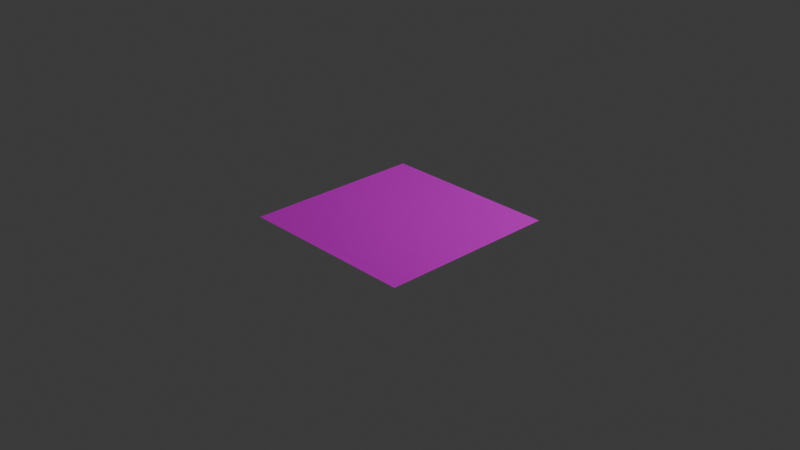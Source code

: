 # Source: render_landscape.blend  (saved by Blender 4.4.32; exported with 4.5.12 LTS)
import bpy
from mathutils import Matrix  # noqa: F401  (used for matrix-valued properties, if any)

bpy.ops.wm.read_factory_settings(use_empty=True)
scene = bpy.context.scene
scene.name = 'Scene'

# ---- collections
col_collection = bpy.data.collections.new('Collection'); scene.collection.children.link(col_collection)

# ---- images (referenced by path relative to the original .blend; pixels are not part of the script)
import os
ASSET_DIR = os.environ.get("B2B_ASSET_DIR", "")  # directory of the original .blend (textures are referenced by path, not embedded)
HERE = os.path.dirname(os.path.abspath(__file__))  # packed textures are extracted next to this script under _unpacked/

def load_image(name, relpath, width, height, colorspace="sRGB"):
    """Load a texture the original file referenced (path relative to the .blend, or extracted next to this script)."""
    p = next((c for c in (os.path.join(HERE, relpath), os.path.join(ASSET_DIR, relpath)) if relpath and os.path.exists(c)), "")
    if p:
        img = bpy.data.images.load(p, check_existing=True)
        img.name = name
    else:  # same state as the original file: an image datablock whose file is absent (Cycles renders it pink)
        img = bpy.data.images.new(name, width, height)
        img.source = "FILE"
        img.filepath = "//" + (relpath or name)
    img.colorspace_settings.name = colorspace
    return img
img_default_m_png = load_image('default_m.png', 'default_m.png', 1024, 1024, 'sRGB')
img_grass_1_normal_png = load_image('Grass_1_normal.PNG', 'Grass_1_normal.PNG', 1024, 1024, 'sRGB')
img_grass_1_png = load_image('Grass_1.PNG', 'Grass_1.PNG', 1024, 1024, 'sRGB')
img_ground_1_png = load_image('Ground_1.PNG', 'Ground_1.PNG', 1024, 1024, 'sRGB')
img_ground_2_png = load_image('Ground_2.PNG', 'Ground_2.PNG', 1024, 1024, 'sRGB')
img_ground_3_texture_png = load_image('Ground_3_texture.PNG', 'Ground_3_texture.PNG', 1024, 1024, 'sRGB')
img_stone_floor_texture_png = load_image('Stone_floor_texture.PNG', 'Stone_floor_texture.PNG', 1024, 1024, 'sRGB')
img_ground_1_normal_png = load_image('Ground_1_normal.PNG', 'Ground_1_normal.PNG', 1024, 1024, 'sRGB')
img_ground_2_normal_png = load_image('Ground_2_normal.PNG', 'Ground_2_normal.PNG', 1024, 1024, 'sRGB')
img_ground_3_normal_png = load_image('Ground_3_normal.PNG', 'Ground_3_normal.PNG', 1024, 1024, 'sRGB')
img_stone_floor_normal_png = load_image('Stone_floor_normal.PNG', 'Stone_floor_normal.PNG', 1024, 1024, 'sRGB')

# ---- materials (node trees are filled in below, after node groups)
mat_render_landscape = bpy.data.materials.new('render_landscape')
mat_render_landscape.use_transparent_shadow = False
mat_render_landscape.preview_render_type = 'FLAT'

# ---- material node trees
mat_render_landscape.use_nodes = True; mat_render_landscape.node_tree.nodes.clear()
_N = mat_render_landscape.node_tree.nodes; _L = mat_render_landscape.node_tree.links
n0 = _N.new('ShaderNodeSeparateXYZ'); n0.name = 'Separate XYZ'; n0.location = (-217, -299)
n0.hide = True
n1 = _N.new('ShaderNodeOutputMaterial'); n1.name = 'Material Output'; n1.location = (325, 118)
n2 = _N.new('ShaderNodeNormalMap'); n2.name = 'Normal Map'; n2.location = (-229, 4)
n2.hide = True
n3 = _N.new('ShaderNodeTexImage'); n3.name = 'Image Texture.002'; n3.location = (-727, -167)
n3.label = 'layer0_textureMaterial'
n3.hide = True
n3.image = img_default_m_png
n4 = _N.new('ShaderNodeTexImage'); n4.name = 'Image Texture.001'; n4.location = (-727, 175)
n4.label = 'layer0_textureNormal'
n4.hide = True
n4.image = img_grass_1_normal_png
n5 = _N.new('ShaderNodeBsdfPrincipled'); n5.name = 'Principled BSDF'; n5.location = (62, 131)
n5.label = 'Principled BSDF'
n5.inputs[3].default_value = 1.45
n6 = _N.new('ShaderNodeTexImage'); n6.name = 'Image Texture'; n6.location = (-861, 593)
n6.label = 'layer0_textureBase'
n6.hide = True
n6.image = img_grass_1_png
n7 = _N.new('ShaderNodeSeparateXYZ'); n7.name = 'Separate XYZ.001'; n7.location = (-1243, 459)
n7.hide = True
n8 = _N.new('ShaderNodeTexImage'); n8.name = 'Image Texture.004'; n8.location = (-854, 553)
n8.label = 'layer1_textureBase'
n8.hide = True
n8.image = img_ground_1_png
n9 = _N.new('ShaderNodeMix'); n9.name = 'Mix'; n9.location = (-384, 485)
n9.hide = True
n9.data_type = 'RGBA'
n10 = _N.new('ShaderNodeMix'); n10.name = 'Mix.001'; n10.location = (-384, 435)
n10.hide = True
n10.data_type = 'RGBA'
n11 = _N.new('ShaderNodeTexImage'); n11.name = 'Image Texture.005'; n11.location = (-854, 473)
n11.label = 'layer2_textureBase'
n11.hide = True
n11.image = img_ground_2_png
n12 = _N.new('ShaderNodeTexImage'); n12.name = 'Image Texture.006'; n12.location = (-854, 394)
n12.label = 'layer3_textureBase'
n12.hide = True
n12.image = img_ground_3_texture_png
n13 = _N.new('ShaderNodeMix'); n13.name = 'Mix.002'; n13.location = (-383, 389)
n13.hide = True
n13.data_type = 'RGBA'
n14 = _N.new('ShaderNodeMix'); n14.name = 'Mix.003'; n14.location = (-377, 336)
n14.hide = True
n14.data_type = 'RGBA'
n15 = _N.new('ShaderNodeTexImage'); n15.name = 'Image Texture.007'; n15.location = (-851, 312)
n15.label = 'layer4_textureBase'
n15.hide = True
n15.image = img_stone_floor_texture_png
n16 = _N.new('ShaderNodeMath'); n16.name = 'Math'; n16.location = (-733, 513)
n16.hide = True
n16.operation = 'MULTIPLY'
n17 = _N.new('ShaderNodeMath'); n17.name = 'Math.001'; n17.location = (-732, 434)
n17.hide = True
n17.operation = 'MULTIPLY'
n18 = _N.new('ShaderNodeMath'); n18.name = 'Math.002'; n18.location = (-729, 354)
n18.hide = True
n18.operation = 'MULTIPLY'
n19 = _N.new('ShaderNodeMath'); n19.name = 'Math.003'; n19.location = (-722, 274)
n19.hide = True
n19.operation = 'MULTIPLY'
n20 = _N.new('ShaderNodeTexImage'); n20.name = 'Image Texture.008'; n20.location = (-720, 123)
n20.label = 'layer1_textureNormal'
n20.hide = True
n20.image = img_ground_1_normal_png
n21 = _N.new('ShaderNodeTexImage'); n21.name = 'Image Texture.009'; n21.location = (-721, 73)
n21.label = 'layer2_textureNormal'
n21.hide = True
n21.image = img_ground_2_normal_png
n22 = _N.new('ShaderNodeTexImage'); n22.name = 'Image Texture.010'; n22.location = (-720, 21)
n22.label = 'layer3_textureNormal'
n22.hide = True
n22.image = img_ground_3_normal_png
n23 = _N.new('ShaderNodeTexImage'); n23.name = 'Image Texture.011'; n23.location = (-721, -29)
n23.label = 'layer4_textureNormal'
n23.hide = True
n23.image = img_stone_floor_normal_png
n24 = _N.new('ShaderNodeMix'); n24.name = 'Mix.004'; n24.location = (-414, 149)
n24.hide = True
n24.data_type = 'RGBA'
n25 = _N.new('ShaderNodeMix'); n25.name = 'Mix.005'; n25.location = (-414, 99)
n25.hide = True
n25.data_type = 'RGBA'
n26 = _N.new('ShaderNodeMix'); n26.name = 'Mix.006'; n26.location = (-413, 53)
n26.hide = True
n26.data_type = 'RGBA'
n27 = _N.new('ShaderNodeMix'); n27.name = 'Mix.007'; n27.location = (-407, 0)
n27.hide = True
n27.data_type = 'RGBA'
n28 = _N.new('ShaderNodeTexImage'); n28.name = 'Image Texture.012'; n28.location = (-719, -220)
n28.label = 'layer1_textureMaterial'
n28.hide = True
n28.image = img_default_m_png
n29 = _N.new('ShaderNodeTexImage'); n29.name = 'Image Texture.013'; n29.location = (-719, -265)
n29.label = 'layer2_textureMaterial'
n29.hide = True
n29.image = img_default_m_png
n30 = _N.new('ShaderNodeTexImage'); n30.name = 'Image Texture.014'; n30.location = (-711, -318)
n30.label = 'layer3_textureMaterial'
n30.hide = True
n30.image = img_default_m_png
n31 = _N.new('ShaderNodeTexImage'); n31.name = 'Image Texture.015'; n31.location = (-714, -369)
n31.label = 'layer4_textureMaterial'
n31.hide = True
n31.image = img_default_m_png
n32 = _N.new('ShaderNodeMix'); n32.name = 'Mix.008'; n32.location = (-427, -193)
n32.hide = True
n32.data_type = 'RGBA'
n33 = _N.new('ShaderNodeMix'); n33.name = 'Mix.009'; n33.location = (-427, -243)
n33.hide = True
n33.data_type = 'RGBA'
n34 = _N.new('ShaderNodeMix'); n34.name = 'Mix.010'; n34.location = (-426, -290)
n34.hide = True
n34.data_type = 'RGBA'
n35 = _N.new('ShaderNodeMix'); n35.name = 'Mix.011'; n35.location = (-420, -343)
n35.hide = True
n35.data_type = 'RGBA'
n36 = _N.new('ShaderNodeNewGeometry'); n36.name = 'Geometry'; n36.location = (-1771, 230)
n36.hide = True
n37 = _N.new('ShaderNodeValue'); n37.name = 'Value'; n37.location = (-1271, 358)
n37.label = 'layer1_alpha'
n37.hide = True
n37.outputs[0].default_value = 0.0
n38 = _N.new('ShaderNodeValue'); n38.name = 'Value.001'; n38.location = (-1272, 317)
n38.label = 'layer2_alpha'
n38.hide = True
n38.outputs[0].default_value = 0.0
n39 = _N.new('ShaderNodeValue'); n39.name = 'Value.002'; n39.location = (-1274, 275)
n39.label = 'layer3_alpha'
n39.hide = True
n39.outputs[0].default_value = 0.0
n40 = _N.new('ShaderNodeValue'); n40.name = 'Value.003'; n40.location = (-1275, 233)
n40.label = 'layer4_alpha'
n40.hide = True
n40.outputs[0].default_value = 0.0
n41 = _N.new('ShaderNodeMath'); n41.name = 'Math.004'; n41.location = (-1061, 511)
n41.hide = True
n41.operation = 'MULTIPLY'
n42 = _N.new('ShaderNodeMath'); n42.name = 'Math.005'; n42.location = (-1060, 464)
n42.hide = True
n42.operation = 'MULTIPLY'
n43 = _N.new('ShaderNodeMath'); n43.name = 'Math.006'; n43.location = (-1058, 416)
n43.hide = True
n43.operation = 'MULTIPLY'
n44 = _N.new('ShaderNodeMath'); n44.name = 'Math.007'; n44.location = (-1055, 357)
n44.hide = True
n44.operation = 'MULTIPLY'
n45 = _N.new('ShaderNodeValue'); n45.name = 'Value.004'; n45.location = (-1736, 142)
n45.label = 'tiling'
n45.hide = True
n45.outputs[0].default_value = 1.0
n46 = _N.new('ShaderNodeVectorMath'); n46.name = 'Vector Math'; n46.location = (-1491, 189)
n46.hide = True
n46.operation = 'MULTIPLY'
n47 = _N.new('ShaderNodeValue'); n47.name = 'Value.005'; n47.location = (-1495, 100)
n47.label = 'layer1_tiling'
n47.hide = True
n47.outputs[0].default_value = 1.0
n48 = _N.new('ShaderNodeValue'); n48.name = 'Value.006'; n48.location = (-1495, 138)
n48.label = 'layer0_tiling'
n48.hide = True
n48.outputs[0].default_value = 1.0
n49 = _N.new('ShaderNodeValue'); n49.name = 'Value.007'; n49.location = (-1494, 24)
n49.label = 'layer3_tiling'
n49.hide = True
n49.outputs[0].default_value = 1.0
n50 = _N.new('ShaderNodeValue'); n50.name = 'Value.008'; n50.location = (-1494, 61)
n50.label = 'layer2_tiling'
n50.hide = True
n50.outputs[0].default_value = 1.0
n51 = _N.new('ShaderNodeValue'); n51.name = 'Value.009'; n51.location = (-1495, -18)
n51.label = 'layer4_tiling'
n51.hide = True
n51.outputs[0].default_value = 1.0
n52 = _N.new('ShaderNodeVectorMath'); n52.name = 'Vector Math.001'; n52.location = (-1272, 176)
n52.hide = True
n52.operation = 'MULTIPLY'
n53 = _N.new('ShaderNodeVectorMath'); n53.name = 'Vector Math.002'; n53.location = (-1270, 132)
n53.hide = True
n53.operation = 'MULTIPLY'
n54 = _N.new('ShaderNodeVectorMath'); n54.name = 'Vector Math.003'; n54.location = (-1273, 89)
n54.hide = True
n54.operation = 'MULTIPLY'
n55 = _N.new('ShaderNodeVectorMath'); n55.name = 'Vector Math.004'; n55.location = (-1270, 45)
n55.hide = True
n55.operation = 'MULTIPLY'
n56 = _N.new('ShaderNodeVectorMath'); n56.name = 'Vector Math.005'; n56.location = (-1272, -11)
n56.hide = True
n56.operation = 'MULTIPLY'
n57 = _N.new('ShaderNodeVertexColor'); n57.name = 'Color Attribute'; n57.location = (-1412, 445)
n57.hide = True
_L.new(n5.outputs[0], n1.inputs[0])
_L.new(n2.outputs[0], n5.inputs[5])
_L.new(n0.outputs[0], n5.inputs[2])
_L.new(n0.outputs[1], n5.inputs[1])
_L.new(n0.outputs[2], n5.inputs[27])
_L.new(n6.outputs[0], n9.inputs[6])
_L.new(n8.outputs[0], n9.inputs[7])
_L.new(n9.outputs[2], n10.inputs[6])
_L.new(n11.outputs[0], n10.inputs[7])
_L.new(n10.outputs[2], n13.inputs[6])
_L.new(n13.outputs[2], n14.inputs[6])
_L.new(n15.outputs[0], n14.inputs[7])
_L.new(n12.outputs[0], n13.inputs[7])
_L.new(n14.outputs[2], n5.inputs[0])
_L.new(n8.outputs[1], n16.inputs[0])
_L.new(n16.outputs[0], n9.inputs[0])
_L.new(n11.outputs[1], n17.inputs[0])
_L.new(n12.outputs[1], n18.inputs[0])
_L.new(n15.outputs[1], n19.inputs[0])
_L.new(n17.outputs[0], n10.inputs[0])
_L.new(n18.outputs[0], n13.inputs[0])
_L.new(n19.outputs[0], n14.inputs[0])
_L.new(n24.outputs[2], n25.inputs[6])
_L.new(n25.outputs[2], n26.inputs[6])
_L.new(n26.outputs[2], n27.inputs[6])
_L.new(n16.outputs[0], n24.inputs[0])
_L.new(n17.outputs[0], n25.inputs[0])
_L.new(n18.outputs[0], n26.inputs[0])
_L.new(n19.outputs[0], n27.inputs[0])
_L.new(n27.outputs[2], n2.inputs[1])
_L.new(n4.outputs[0], n24.inputs[6])
_L.new(n20.outputs[0], n24.inputs[7])
_L.new(n21.outputs[0], n25.inputs[7])
_L.new(n22.outputs[0], n26.inputs[7])
_L.new(n23.outputs[0], n27.inputs[7])
_L.new(n32.outputs[2], n33.inputs[6])
_L.new(n33.outputs[2], n34.inputs[6])
_L.new(n34.outputs[2], n35.inputs[6])
_L.new(n16.outputs[0], n32.inputs[0])
_L.new(n17.outputs[0], n33.inputs[0])
_L.new(n18.outputs[0], n34.inputs[0])
_L.new(n19.outputs[0], n35.inputs[0])
_L.new(n35.outputs[2], n0.inputs[0])
_L.new(n3.outputs[0], n32.inputs[6])
_L.new(n28.outputs[0], n32.inputs[7])
_L.new(n29.outputs[0], n33.inputs[7])
_L.new(n30.outputs[0], n34.inputs[7])
_L.new(n31.outputs[0], n35.inputs[7])
_L.new(n37.outputs[0], n41.inputs[1])
_L.new(n41.outputs[0], n16.inputs[1])
_L.new(n7.outputs[0], n41.inputs[0])
_L.new(n42.outputs[0], n17.inputs[1])
_L.new(n7.outputs[1], n42.inputs[0])
_L.new(n38.outputs[0], n42.inputs[1])
_L.new(n43.outputs[0], n18.inputs[1])
_L.new(n39.outputs[0], n43.inputs[1])
_L.new(n7.outputs[2], n43.inputs[0])
_L.new(n44.outputs[0], n19.inputs[1])
_L.new(n40.outputs[0], n44.inputs[1])
_L.new(n45.outputs[0], n46.inputs[1])
_L.new(n36.outputs[0], n46.inputs[0])
_L.new(n52.outputs[0], n6.inputs[0])
_L.new(n52.outputs[0], n4.inputs[0])
_L.new(n52.outputs[0], n3.inputs[0])
_L.new(n46.outputs[0], n52.inputs[0])
_L.new(n46.outputs[0], n53.inputs[0])
_L.new(n46.outputs[0], n54.inputs[0])
_L.new(n46.outputs[0], n55.inputs[0])
_L.new(n46.outputs[0], n56.inputs[0])
_L.new(n48.outputs[0], n52.inputs[1])
_L.new(n47.outputs[0], n53.inputs[1])
_L.new(n50.outputs[0], n54.inputs[1])
_L.new(n49.outputs[0], n55.inputs[1])
_L.new(n51.outputs[0], n56.inputs[1])
_L.new(n53.outputs[0], n8.inputs[0])
_L.new(n53.outputs[0], n20.inputs[0])
_L.new(n53.outputs[0], n28.inputs[0])
_L.new(n54.outputs[0], n11.inputs[0])
_L.new(n54.outputs[0], n21.inputs[0])
_L.new(n54.outputs[0], n29.inputs[0])
_L.new(n55.outputs[0], n12.inputs[0])
_L.new(n55.outputs[0], n22.inputs[0])
_L.new(n55.outputs[0], n30.inputs[0])
_L.new(n56.outputs[0], n15.inputs[0])
_L.new(n56.outputs[0], n23.inputs[0])
_L.new(n56.outputs[0], n31.inputs[0])
_L.new(n57.outputs[0], n7.inputs[0])
_L.new(n57.outputs[1], n44.inputs[0])
n1.is_active_output = True

# ---- world
world_world = bpy.data.worlds.new('World'); scene.world = world_world
world_world.use_nodes = True; world_world.node_tree.nodes.clear()
_N = world_world.node_tree.nodes; _L = world_world.node_tree.links
n0 = _N.new('ShaderNodeOutputWorld'); n0.name = 'World Output'; n0.location = (300, 300)
n1 = _N.new('ShaderNodeBackground'); n1.name = 'Background'; n1.location = (10, 300)
n1.inputs[0].default_value = (0.05088, 0.05088, 0.05088, 1.0)
_L.new(n1.outputs[0], n0.inputs[0])
n0.is_active_output = True
world_world.color = (0.05088, 0.05088, 0.05088)
world_world.use_sun_shadow = False
world_world.sun_shadow_jitter_overblur = 0.0

# ---- cameras
cam_camera = bpy.data.cameras.new('Camera')
cam_camera.clip_end = 100.0
cam_camera.ortho_scale = 7.314

# ---- lights
light_light = bpy.data.lights.new('Light', 'POINT')
light_light.transmission_factor = 0.0
light_light.use_soft_falloff = False
light_light.energy = 1000.0
light_light.shadow_soft_size = 0.1
light_light.shadow_maximum_resolution = 0.006
light_light.use_absolute_resolution = True

# ---- meshes
me_plane = bpy.data.meshes.new('Plane')
me_plane.from_pydata([(-1.0, -1.0, 0.0), (1.0, -1.0, 0.0), (-1.0, 1.0, 0.0), (1.0, 1.0, 0.0)], [], [(0, 1, 3, 2)])
_uv = me_plane.uv_layers.new(name='UVMap')
_uv.uv.foreach_set('vector', [0.0, 0.0, 1.0, 0.0, 1.0, 1.0, 0.0, 1.0])
me_plane.materials.append(mat_render_landscape)
me_plane.update()

# ---- objects
ob_light = bpy.data.objects.new('Light', light_light)
ob_camera = bpy.data.objects.new('Camera', cam_camera)
ob_plane = bpy.data.objects.new('Plane', me_plane)

# ---- transforms, parenting, visibility, modifiers, constraints
ob_light.location = (4.076, 1.005, 5.904)
ob_light.rotation_euler = (0.6503, 0.05522, 1.866)
ob_light.lock_rotations_4d = False
ob_light.empty_display_type = 'ARROWS'
ob_light.color = (0.0, 0.0, 0.0, 0.0)
ob_light.lineart.crease_threshold = 0.0
ob_camera.location = (7.359, -6.926, 4.958)
ob_camera.rotation_euler = (1.109, 0.0, 0.8149)
ob_camera.lock_rotations_4d = False
ob_camera.empty_display_type = 'ARROWS'
ob_camera.color = (0.0, 0.0, 0.0, 0.0)
ob_camera.display_type = 'WIRE'
ob_camera.lineart.crease_threshold = 0.0
ob_plane.location = (0.0, 0.0, 0.0)

# ---- collection membership
col_collection.objects.link(ob_light)
col_collection.objects.link(ob_camera)
col_collection.objects.link(ob_plane)

# ---- scene / render settings (as saved in the file)
scene.camera = ob_camera
scene.frame_start = 1; scene.frame_end = 250; scene.frame_set(0)
scene.render.engine = 'BLENDER_EEVEE_NEXT'
scene.cycles.sampling_pattern = 'TABULATED_SOBOL'
bpy.context.view_layer.update()
